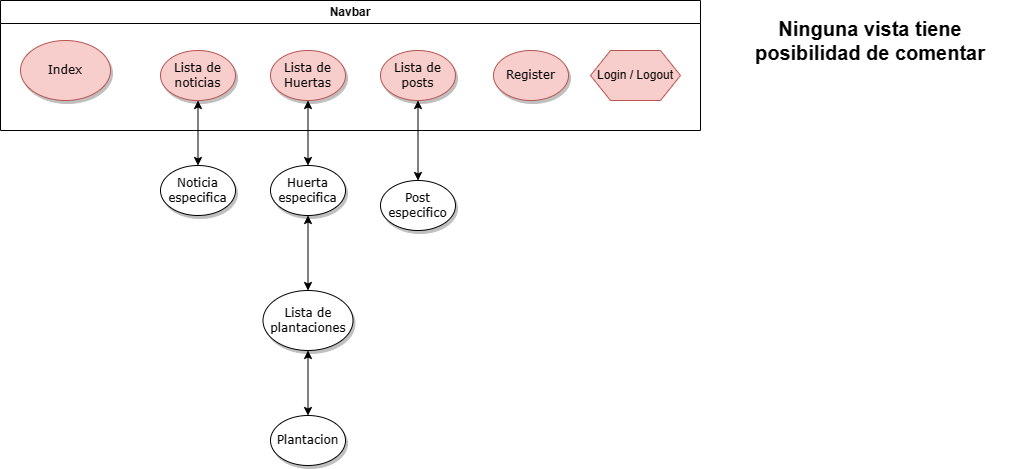

The diagram above was exported from draw.io. Its source (the exported page's mxGraphModel, read from the mxfile embedded in the PNG):
<mxGraphModel dx="1213" dy="631" grid="1" gridSize="10" guides="1" tooltips="1" connect="1" arrows="1" fold="1" page="1" pageScale="1" pageWidth="1100" pageHeight="850" background="none" math="0" shadow="0">
  <root>
    <mxCell id="wHFyVabrvgJOIf-gHi0m-0" />
    <mxCell id="wHFyVabrvgJOIf-gHi0m-1" parent="wHFyVabrvgJOIf-gHi0m-0" />
    <mxCell id="wHFyVabrvgJOIf-gHi0m-2" value="Index" style="ellipse;whiteSpace=wrap;html=1;rounded=0;shadow=1;comic=0;labelBackgroundColor=none;strokeWidth=1;fontFamily=Verdana;fontSize=12;align=center;fillColor=#f8cecc;strokeColor=#b85450;" parent="wHFyVabrvgJOIf-gHi0m-1" vertex="1">
      <mxGeometry x="40" y="90" width="90" height="60" as="geometry" />
    </mxCell>
    <mxCell id="wHFyVabrvgJOIf-gHi0m-3" value="Lista de Huertas" style="ellipse;whiteSpace=wrap;html=1;rounded=0;shadow=1;comic=0;labelBackgroundColor=none;strokeWidth=1;fontFamily=Verdana;fontSize=12;align=center;fillColor=#f8cecc;strokeColor=#b85450;" parent="wHFyVabrvgJOIf-gHi0m-1" vertex="1">
      <mxGeometry x="290" y="100" width="75" height="50" as="geometry" />
    </mxCell>
    <mxCell id="wHFyVabrvgJOIf-gHi0m-4" value="Lista de posts" style="ellipse;whiteSpace=wrap;html=1;rounded=0;shadow=1;comic=0;labelBackgroundColor=none;strokeWidth=1;fontFamily=Verdana;fontSize=12;align=center;fillColor=#f8cecc;strokeColor=#b85450;" parent="wHFyVabrvgJOIf-gHi0m-1" vertex="1">
      <mxGeometry x="400" y="100" width="75" height="50" as="geometry" />
    </mxCell>
    <mxCell id="wHFyVabrvgJOIf-gHi0m-5" value="Plantacion" style="ellipse;whiteSpace=wrap;html=1;rounded=0;shadow=1;comic=0;labelBackgroundColor=none;strokeWidth=1;fontFamily=Verdana;fontSize=12;align=center;" parent="wHFyVabrvgJOIf-gHi0m-1" vertex="1">
      <mxGeometry x="290" y="465" width="75" height="50" as="geometry" />
    </mxCell>
    <mxCell id="wHFyVabrvgJOIf-gHi0m-9" value="Post especifico" style="ellipse;whiteSpace=wrap;html=1;rounded=0;shadow=1;comic=0;labelBackgroundColor=none;strokeWidth=1;fontFamily=Verdana;fontSize=12;align=center;" parent="wHFyVabrvgJOIf-gHi0m-1" vertex="1">
      <mxGeometry x="400" y="230" width="75" height="50" as="geometry" />
    </mxCell>
    <mxCell id="wHFyVabrvgJOIf-gHi0m-10" value="Huerta especifica" style="ellipse;whiteSpace=wrap;html=1;rounded=0;shadow=1;comic=0;labelBackgroundColor=none;strokeWidth=1;fontFamily=Verdana;fontSize=12;align=center;" parent="wHFyVabrvgJOIf-gHi0m-1" vertex="1">
      <mxGeometry x="290" y="215" width="75" height="50" as="geometry" />
    </mxCell>
    <mxCell id="wHFyVabrvgJOIf-gHi0m-11" value="Lista de plantaciones" style="ellipse;whiteSpace=wrap;html=1;rounded=0;shadow=1;comic=0;labelBackgroundColor=none;strokeWidth=1;fontFamily=Verdana;fontSize=12;align=center;" parent="wHFyVabrvgJOIf-gHi0m-1" vertex="1">
      <mxGeometry x="282.5" y="340" width="90" height="60" as="geometry" />
    </mxCell>
    <mxCell id="wHFyVabrvgJOIf-gHi0m-15" value="" style="endArrow=classic;startArrow=classic;html=1;rounded=0;exitX=0.5;exitY=0;exitDx=0;exitDy=0;entryX=0.5;entryY=1;entryDx=0;entryDy=0;" parent="wHFyVabrvgJOIf-gHi0m-1" source="wHFyVabrvgJOIf-gHi0m-9" target="wHFyVabrvgJOIf-gHi0m-4" edge="1">
      <mxGeometry width="50" height="50" relative="1" as="geometry">
        <mxPoint x="250" y="125" as="sourcePoint" />
        <mxPoint x="310" y="125" as="targetPoint" />
      </mxGeometry>
    </mxCell>
    <mxCell id="wHFyVabrvgJOIf-gHi0m-17" value="Lista de noticias" style="ellipse;whiteSpace=wrap;html=1;rounded=0;shadow=1;comic=0;labelBackgroundColor=none;strokeWidth=1;fontFamily=Verdana;fontSize=12;align=center;fillColor=#f8cecc;strokeColor=#b85450;" parent="wHFyVabrvgJOIf-gHi0m-1" vertex="1">
      <mxGeometry x="180" y="100" width="75" height="50" as="geometry" />
    </mxCell>
    <mxCell id="wHFyVabrvgJOIf-gHi0m-18" value="Noticia&lt;br&gt;especifica" style="ellipse;whiteSpace=wrap;html=1;rounded=0;shadow=1;comic=0;labelBackgroundColor=none;strokeWidth=1;fontFamily=Verdana;fontSize=12;align=center;" parent="wHFyVabrvgJOIf-gHi0m-1" vertex="1">
      <mxGeometry x="180" y="215" width="75" height="50" as="geometry" />
    </mxCell>
    <mxCell id="wHFyVabrvgJOIf-gHi0m-19" value="" style="endArrow=classic;startArrow=classic;html=1;rounded=0;exitX=0.5;exitY=0;exitDx=0;exitDy=0;entryX=0.5;entryY=1;entryDx=0;entryDy=0;" parent="wHFyVabrvgJOIf-gHi0m-1" source="wHFyVabrvgJOIf-gHi0m-18" target="wHFyVabrvgJOIf-gHi0m-17" edge="1">
      <mxGeometry width="50" height="50" relative="1" as="geometry">
        <mxPoint x="400" y="335" as="sourcePoint" />
        <mxPoint x="255" y="125" as="targetPoint" />
      </mxGeometry>
    </mxCell>
    <mxCell id="wHFyVabrvgJOIf-gHi0m-21" value="" style="endArrow=classic;startArrow=classic;html=1;rounded=0;exitX=0.5;exitY=0;exitDx=0;exitDy=0;entryX=0.5;entryY=1;entryDx=0;entryDy=0;" parent="wHFyVabrvgJOIf-gHi0m-1" source="wHFyVabrvgJOIf-gHi0m-11" target="wHFyVabrvgJOIf-gHi0m-10" edge="1">
      <mxGeometry width="50" height="50" relative="1" as="geometry">
        <mxPoint x="530" y="340" as="sourcePoint" />
        <mxPoint x="580" y="290" as="targetPoint" />
      </mxGeometry>
    </mxCell>
    <mxCell id="wHFyVabrvgJOIf-gHi0m-22" value="" style="endArrow=classic;startArrow=classic;html=1;rounded=0;exitX=0.5;exitY=0;exitDx=0;exitDy=0;entryX=0.5;entryY=1;entryDx=0;entryDy=0;" parent="wHFyVabrvgJOIf-gHi0m-1" source="wHFyVabrvgJOIf-gHi0m-5" target="wHFyVabrvgJOIf-gHi0m-11" edge="1">
      <mxGeometry width="50" height="50" relative="1" as="geometry">
        <mxPoint x="530" y="340" as="sourcePoint" />
        <mxPoint x="580" y="290" as="targetPoint" />
      </mxGeometry>
    </mxCell>
    <mxCell id="wHFyVabrvgJOIf-gHi0m-23" value="" style="endArrow=classic;startArrow=classic;html=1;rounded=0;entryX=0.5;entryY=1;entryDx=0;entryDy=0;exitX=0.5;exitY=0;exitDx=0;exitDy=0;" parent="wHFyVabrvgJOIf-gHi0m-1" source="wHFyVabrvgJOIf-gHi0m-10" target="wHFyVabrvgJOIf-gHi0m-3" edge="1">
      <mxGeometry width="50" height="50" relative="1" as="geometry">
        <mxPoint x="530" y="340" as="sourcePoint" />
        <mxPoint x="580" y="290" as="targetPoint" />
      </mxGeometry>
    </mxCell>
    <mxCell id="wHFyVabrvgJOIf-gHi0m-24" value="&lt;b&gt;&lt;font style=&quot;font-size: 20px;&quot;&gt;Ninguna vista tiene posibilidad de comentar&lt;br&gt;&lt;/font&gt;&lt;/b&gt;" style="text;html=1;strokeColor=none;fillColor=none;align=center;verticalAlign=middle;whiteSpace=wrap;rounded=0;" parent="wHFyVabrvgJOIf-gHi0m-1" vertex="1">
      <mxGeometry x="750" y="60" width="280" height="60" as="geometry" />
    </mxCell>
    <mxCell id="lrLaHwMwS3nfH0ntrpjR-2" value="Navbar" style="swimlane;whiteSpace=wrap;html=1;movable=1;resizable=1;rotatable=1;deletable=1;editable=1;locked=0;connectable=1;" parent="wHFyVabrvgJOIf-gHi0m-1" vertex="1">
      <mxGeometry x="20" y="50" width="700" height="130" as="geometry" />
    </mxCell>
    <mxCell id="lrLaHwMwS3nfH0ntrpjR-0" value="Register&lt;br&gt;" style="ellipse;whiteSpace=wrap;html=1;rounded=0;shadow=1;comic=0;labelBackgroundColor=none;strokeWidth=1;fontFamily=Verdana;fontSize=12;align=center;fillColor=#f8cecc;strokeColor=#b85450;" parent="lrLaHwMwS3nfH0ntrpjR-2" vertex="1">
      <mxGeometry x="493" y="50" width="75" height="50" as="geometry" />
    </mxCell>
    <mxCell id="pT_Fwa6M7kTFYrD3aTU0-0" value="Login / Logout" style="shape=hexagon;perimeter=hexagonPerimeter2;whiteSpace=wrap;html=1;fixedSize=1;fillColor=#f8cecc;strokeColor=#b85450;" parent="lrLaHwMwS3nfH0ntrpjR-2" vertex="1">
      <mxGeometry x="590" y="50" width="90" height="50" as="geometry" />
    </mxCell>
  </root>
</mxGraphModel>